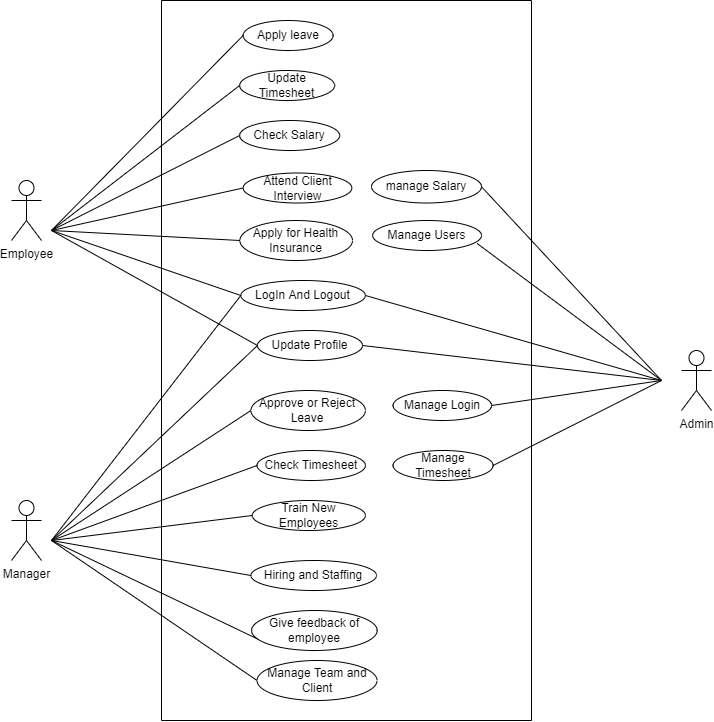

The diagram above was exported from draw.io. Its source (the exported page's mxGraphModel, read from the mxfile embedded in the PNG):
<mxGraphModel dx="1855" dy="916" grid="1" gridSize="10" guides="1" tooltips="1" connect="1" arrows="1" fold="1" page="1" pageScale="1" pageWidth="850" pageHeight="1100" math="0" shadow="0">
  <root>
    <mxCell id="0" />
    <mxCell id="1" parent="0" />
    <mxCell id="NwwIqa3Om1yOekg_7HXO-1" value="Employee" style="shape=umlActor;verticalLabelPosition=bottom;verticalAlign=top;html=1;outlineConnect=0;" parent="1" vertex="1">
      <mxGeometry x="90" y="290" width="30" height="60" as="geometry" />
    </mxCell>
    <mxCell id="NwwIqa3Om1yOekg_7HXO-3" value="Apply leave" style="ellipse;whiteSpace=wrap;html=1;" parent="1" vertex="1">
      <mxGeometry x="321.63000000000005" y="130" width="90" height="30" as="geometry" />
    </mxCell>
    <mxCell id="NwwIqa3Om1yOekg_7HXO-4" value="Update Timesheet" style="ellipse;whiteSpace=wrap;html=1;" parent="1" vertex="1">
      <mxGeometry x="318.13000000000005" y="180" width="95" height="30" as="geometry" />
    </mxCell>
    <mxCell id="NwwIqa3Om1yOekg_7HXO-5" value="Check Salary" style="ellipse;whiteSpace=wrap;html=1;" parent="1" vertex="1">
      <mxGeometry x="318.13000000000005" y="230" width="100" height="30" as="geometry" />
    </mxCell>
    <mxCell id="NwwIqa3Om1yOekg_7HXO-6" value="Update Profile" style="ellipse;whiteSpace=wrap;html=1;" parent="1" vertex="1">
      <mxGeometry x="335.96999999999997" y="440" width="105" height="30" as="geometry" />
    </mxCell>
    <mxCell id="NwwIqa3Om1yOekg_7HXO-8" value="Manager" style="shape=umlActor;verticalLabelPosition=bottom;verticalAlign=top;html=1;outlineConnect=0;rotation=0;" parent="1" vertex="1">
      <mxGeometry x="90" y="610" width="30" height="60" as="geometry" />
    </mxCell>
    <mxCell id="yI6R2S_5xW8zPWocpf9S-2" value="Approve or Reject&lt;br&gt;Leave" style="ellipse;whiteSpace=wrap;html=1;" parent="1" vertex="1">
      <mxGeometry x="329.43" y="500" width="114.49" height="40" as="geometry" />
    </mxCell>
    <mxCell id="yI6R2S_5xW8zPWocpf9S-3" value="Check Timesheet" style="ellipse;whiteSpace=wrap;html=1;" parent="1" vertex="1">
      <mxGeometry x="335.55" y="560" width="108.37" height="30" as="geometry" />
    </mxCell>
    <mxCell id="yI6R2S_5xW8zPWocpf9S-4" value="Train New Employees" style="ellipse;whiteSpace=wrap;html=1;" parent="1" vertex="1">
      <mxGeometry x="330.8" y="610" width="113.12" height="30" as="geometry" />
    </mxCell>
    <mxCell id="yI6R2S_5xW8zPWocpf9S-5" value="Hiring and Staffing" style="ellipse;whiteSpace=wrap;html=1;" parent="1" vertex="1">
      <mxGeometry x="329.42999999999995" y="670" width="125.62" height="30" as="geometry" />
    </mxCell>
    <mxCell id="yI6R2S_5xW8zPWocpf9S-6" value="Apply for Health Insurance" style="ellipse;whiteSpace=wrap;html=1;" parent="1" vertex="1">
      <mxGeometry x="318.38" y="330" width="112.62" height="40" as="geometry" />
    </mxCell>
    <mxCell id="yI6R2S_5xW8zPWocpf9S-7" value="Attend Client Interview" style="ellipse;whiteSpace=wrap;html=1;" parent="1" vertex="1">
      <mxGeometry x="321.63000000000005" y="282.5" width="108.75" height="30" as="geometry" />
    </mxCell>
    <mxCell id="yI6R2S_5xW8zPWocpf9S-8" value="Give feedback of employee" style="ellipse;whiteSpace=wrap;html=1;" parent="1" vertex="1">
      <mxGeometry x="330.11" y="720" width="125.56" height="40" as="geometry" />
    </mxCell>
    <mxCell id="yI6R2S_5xW8zPWocpf9S-11" value="Manage Team and Client" style="ellipse;whiteSpace=wrap;html=1;" parent="1" vertex="1">
      <mxGeometry x="335.55" y="770" width="120" height="40" as="geometry" />
    </mxCell>
    <mxCell id="yI6R2S_5xW8zPWocpf9S-14" value="" style="endArrow=none;html=1;rounded=0;entryX=0;entryY=0.5;entryDx=0;entryDy=0;" parent="1" target="NwwIqa3Om1yOekg_7HXO-4" edge="1">
      <mxGeometry width="50" height="50" relative="1" as="geometry">
        <mxPoint x="130" y="340" as="sourcePoint" />
        <mxPoint x="450" y="440" as="targetPoint" />
      </mxGeometry>
    </mxCell>
    <mxCell id="yI6R2S_5xW8zPWocpf9S-15" value="" style="endArrow=none;html=1;rounded=0;entryX=0;entryY=0.5;entryDx=0;entryDy=0;" parent="1" target="NwwIqa3Om1yOekg_7HXO-5" edge="1">
      <mxGeometry width="50" height="50" relative="1" as="geometry">
        <mxPoint x="130" y="340" as="sourcePoint" />
        <mxPoint x="450" y="440" as="targetPoint" />
      </mxGeometry>
    </mxCell>
    <mxCell id="yI6R2S_5xW8zPWocpf9S-16" value="" style="endArrow=none;html=1;rounded=0;entryX=0;entryY=0.5;entryDx=0;entryDy=0;" parent="1" target="NwwIqa3Om1yOekg_7HXO-6" edge="1">
      <mxGeometry width="50" height="50" relative="1" as="geometry">
        <mxPoint x="130" y="340" as="sourcePoint" />
        <mxPoint x="450" y="440" as="targetPoint" />
      </mxGeometry>
    </mxCell>
    <mxCell id="yI6R2S_5xW8zPWocpf9S-17" value="" style="endArrow=none;html=1;rounded=0;entryX=0;entryY=0.5;entryDx=0;entryDy=0;" parent="1" target="yI6R2S_5xW8zPWocpf9S-7" edge="1">
      <mxGeometry width="50" height="50" relative="1" as="geometry">
        <mxPoint x="130" y="340" as="sourcePoint" />
        <mxPoint x="450" y="440" as="targetPoint" />
      </mxGeometry>
    </mxCell>
    <mxCell id="yI6R2S_5xW8zPWocpf9S-18" value="" style="endArrow=none;html=1;rounded=0;entryX=0;entryY=0.5;entryDx=0;entryDy=0;" parent="1" target="yI6R2S_5xW8zPWocpf9S-6" edge="1">
      <mxGeometry width="50" height="50" relative="1" as="geometry">
        <mxPoint x="130" y="340" as="sourcePoint" />
        <mxPoint x="450" y="440" as="targetPoint" />
      </mxGeometry>
    </mxCell>
    <mxCell id="yI6R2S_5xW8zPWocpf9S-19" value="" style="endArrow=none;html=1;rounded=0;entryX=0;entryY=0.5;entryDx=0;entryDy=0;" parent="1" target="NwwIqa3Om1yOekg_7HXO-3" edge="1">
      <mxGeometry width="50" height="50" relative="1" as="geometry">
        <mxPoint x="130" y="340" as="sourcePoint" />
        <mxPoint x="450" y="360" as="targetPoint" />
      </mxGeometry>
    </mxCell>
    <mxCell id="yI6R2S_5xW8zPWocpf9S-22" value="" style="endArrow=none;html=1;rounded=0;exitX=0;exitY=0.5;exitDx=0;exitDy=0;" parent="1" source="yI6R2S_5xW8zPWocpf9S-4" edge="1">
      <mxGeometry width="50" height="50" relative="1" as="geometry">
        <mxPoint x="400" y="730" as="sourcePoint" />
        <mxPoint x="130" y="650" as="targetPoint" />
      </mxGeometry>
    </mxCell>
    <mxCell id="yI6R2S_5xW8zPWocpf9S-23" value="" style="endArrow=none;html=1;rounded=0;exitX=0;exitY=0.5;exitDx=0;exitDy=0;" parent="1" source="yI6R2S_5xW8zPWocpf9S-5" edge="1">
      <mxGeometry width="50" height="50" relative="1" as="geometry">
        <mxPoint x="400" y="730" as="sourcePoint" />
        <mxPoint x="130" y="650" as="targetPoint" />
      </mxGeometry>
    </mxCell>
    <mxCell id="yI6R2S_5xW8zPWocpf9S-24" value="" style="endArrow=none;html=1;rounded=0;exitX=0.049;exitY=0.714;exitDx=0;exitDy=0;exitPerimeter=0;" parent="1" source="yI6R2S_5xW8zPWocpf9S-8" edge="1">
      <mxGeometry width="50" height="50" relative="1" as="geometry">
        <mxPoint x="400" y="730" as="sourcePoint" />
        <mxPoint x="130" y="650" as="targetPoint" />
      </mxGeometry>
    </mxCell>
    <mxCell id="yI6R2S_5xW8zPWocpf9S-25" value="" style="endArrow=none;html=1;rounded=0;exitX=0;exitY=0.5;exitDx=0;exitDy=0;" parent="1" source="yI6R2S_5xW8zPWocpf9S-11" edge="1">
      <mxGeometry width="50" height="50" relative="1" as="geometry">
        <mxPoint x="400" y="730" as="sourcePoint" />
        <mxPoint x="130" y="650" as="targetPoint" />
      </mxGeometry>
    </mxCell>
    <mxCell id="yI6R2S_5xW8zPWocpf9S-27" value="Admin" style="shape=umlActor;verticalLabelPosition=bottom;verticalAlign=top;html=1;outlineConnect=0;" parent="1" vertex="1">
      <mxGeometry x="760" y="460" width="30" height="60" as="geometry" />
    </mxCell>
    <mxCell id="5rXbTvdtC7G8bU2T_i2H-6" value="" style="endArrow=none;html=1;rounded=0;entryX=0;entryY=0.5;entryDx=0;entryDy=0;" edge="1" parent="1" target="yI6R2S_5xW8zPWocpf9S-3">
      <mxGeometry width="50" height="50" relative="1" as="geometry">
        <mxPoint x="130" y="650" as="sourcePoint" />
        <mxPoint x="450" y="630" as="targetPoint" />
      </mxGeometry>
    </mxCell>
    <mxCell id="5rXbTvdtC7G8bU2T_i2H-7" value="" style="endArrow=none;html=1;rounded=0;entryX=0;entryY=0.5;entryDx=0;entryDy=0;" edge="1" parent="1" target="yI6R2S_5xW8zPWocpf9S-2">
      <mxGeometry width="50" height="50" relative="1" as="geometry">
        <mxPoint x="130" y="650" as="sourcePoint" />
        <mxPoint x="450" y="630" as="targetPoint" />
      </mxGeometry>
    </mxCell>
    <mxCell id="5rXbTvdtC7G8bU2T_i2H-9" value="" style="endArrow=none;html=1;rounded=0;entryX=0;entryY=0.5;entryDx=0;entryDy=0;" edge="1" parent="1" target="NwwIqa3Om1yOekg_7HXO-6">
      <mxGeometry width="50" height="50" relative="1" as="geometry">
        <mxPoint x="130" y="650" as="sourcePoint" />
        <mxPoint x="330" y="500" as="targetPoint" />
      </mxGeometry>
    </mxCell>
    <mxCell id="5rXbTvdtC7G8bU2T_i2H-10" value="" style="endArrow=none;html=1;rounded=0;exitX=1;exitY=0.5;exitDx=0;exitDy=0;" edge="1" parent="1" source="NwwIqa3Om1yOekg_7HXO-6">
      <mxGeometry width="50" height="50" relative="1" as="geometry">
        <mxPoint x="400" y="570" as="sourcePoint" />
        <mxPoint x="740" y="490" as="targetPoint" />
      </mxGeometry>
    </mxCell>
    <mxCell id="5rXbTvdtC7G8bU2T_i2H-11" value="manage Salary" style="ellipse;whiteSpace=wrap;html=1;" vertex="1" parent="1">
      <mxGeometry x="450" y="280" width="110" height="32.5" as="geometry" />
    </mxCell>
    <mxCell id="5rXbTvdtC7G8bU2T_i2H-12" value="Manage Users" style="ellipse;whiteSpace=wrap;html=1;" vertex="1" parent="1">
      <mxGeometry x="451.13" y="330" width="108.87" height="30" as="geometry" />
    </mxCell>
    <mxCell id="5rXbTvdtC7G8bU2T_i2H-13" value="Manage Login" style="ellipse;whiteSpace=wrap;html=1;" vertex="1" parent="1">
      <mxGeometry x="471.59" y="500" width="98.41" height="30" as="geometry" />
    </mxCell>
    <mxCell id="5rXbTvdtC7G8bU2T_i2H-14" value="Manage Timesheet" style="ellipse;whiteSpace=wrap;html=1;" vertex="1" parent="1">
      <mxGeometry x="471.59" y="560" width="100" height="30" as="geometry" />
    </mxCell>
    <mxCell id="5rXbTvdtC7G8bU2T_i2H-15" value="LogIn And Logout" style="ellipse;whiteSpace=wrap;html=1;" vertex="1" parent="1">
      <mxGeometry x="319.33000000000004" y="390" width="124.59" height="30" as="geometry" />
    </mxCell>
    <mxCell id="5rXbTvdtC7G8bU2T_i2H-17" value="" style="endArrow=none;html=1;rounded=0;exitX=0;exitY=0.5;exitDx=0;exitDy=0;" edge="1" parent="1" source="5rXbTvdtC7G8bU2T_i2H-15">
      <mxGeometry width="50" height="50" relative="1" as="geometry">
        <mxPoint x="400" y="460" as="sourcePoint" />
        <mxPoint x="130" y="340" as="targetPoint" />
      </mxGeometry>
    </mxCell>
    <mxCell id="5rXbTvdtC7G8bU2T_i2H-20" value="" style="endArrow=none;html=1;rounded=0;exitX=1;exitY=0.5;exitDx=0;exitDy=0;" edge="1" parent="1" source="5rXbTvdtC7G8bU2T_i2H-15">
      <mxGeometry width="50" height="50" relative="1" as="geometry">
        <mxPoint x="400" y="460" as="sourcePoint" />
        <mxPoint x="740" y="490" as="targetPoint" />
      </mxGeometry>
    </mxCell>
    <mxCell id="5rXbTvdtC7G8bU2T_i2H-21" value="" style="endArrow=none;html=1;rounded=0;exitX=1;exitY=0.5;exitDx=0;exitDy=0;" edge="1" parent="1" source="5rXbTvdtC7G8bU2T_i2H-13">
      <mxGeometry width="50" height="50" relative="1" as="geometry">
        <mxPoint x="400" y="570" as="sourcePoint" />
        <mxPoint x="740" y="490" as="targetPoint" />
      </mxGeometry>
    </mxCell>
    <mxCell id="5rXbTvdtC7G8bU2T_i2H-22" value="" style="endArrow=none;html=1;rounded=0;exitX=1;exitY=0.5;exitDx=0;exitDy=0;" edge="1" parent="1" source="5rXbTvdtC7G8bU2T_i2H-14">
      <mxGeometry width="50" height="50" relative="1" as="geometry">
        <mxPoint x="580" y="610" as="sourcePoint" />
        <mxPoint x="740" y="490" as="targetPoint" />
      </mxGeometry>
    </mxCell>
    <mxCell id="5rXbTvdtC7G8bU2T_i2H-24" value="" style="endArrow=none;html=1;rounded=0;exitX=0.96;exitY=0.767;exitDx=0;exitDy=0;exitPerimeter=0;" edge="1" parent="1" source="5rXbTvdtC7G8bU2T_i2H-12">
      <mxGeometry width="50" height="50" relative="1" as="geometry">
        <mxPoint x="560" y="380" as="sourcePoint" />
        <mxPoint x="740" y="490" as="targetPoint" />
      </mxGeometry>
    </mxCell>
    <mxCell id="5rXbTvdtC7G8bU2T_i2H-26" value="" style="endArrow=none;html=1;rounded=0;exitX=1;exitY=0.5;exitDx=0;exitDy=0;" edge="1" parent="1" source="5rXbTvdtC7G8bU2T_i2H-11">
      <mxGeometry width="50" height="50" relative="1" as="geometry">
        <mxPoint x="400" y="570" as="sourcePoint" />
        <mxPoint x="740" y="490" as="targetPoint" />
      </mxGeometry>
    </mxCell>
    <mxCell id="5rXbTvdtC7G8bU2T_i2H-27" value="" style="endArrow=none;html=1;rounded=0;entryX=0;entryY=0.5;entryDx=0;entryDy=0;" edge="1" parent="1" target="5rXbTvdtC7G8bU2T_i2H-15">
      <mxGeometry width="50" height="50" relative="1" as="geometry">
        <mxPoint x="130" y="650" as="sourcePoint" />
        <mxPoint x="450" y="520" as="targetPoint" />
      </mxGeometry>
    </mxCell>
    <mxCell id="5rXbTvdtC7G8bU2T_i2H-30" value="" style="swimlane;startSize=0;" vertex="1" parent="1">
      <mxGeometry x="240" y="110" width="370" height="720" as="geometry" />
    </mxCell>
  </root>
</mxGraphModel>